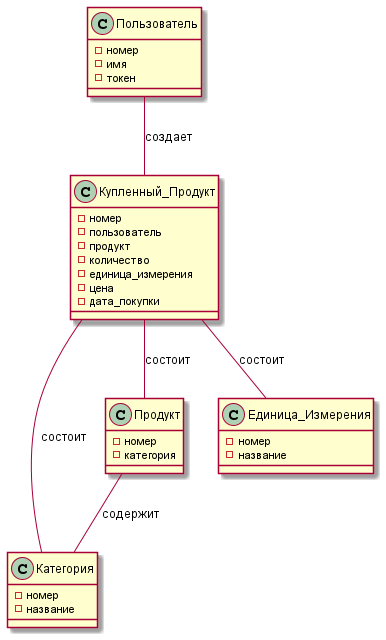

The diagram above was rendered by PlantUML. Its source (embedded in the PNG):
@startuml auth

class Пользователь{
    - номер
    - имя
    - токен
}

class Категория{
    - номер
    - название
}

class Продукт{
    - номер
    - категория
}

class Единица_Измерения{
    - номер
    - название
}

class Купленный_Продукт{
    - номер
    - пользователь
    - продукт
    - количество
    - единица_измерения
    - цена
    - дата_покупки
}

Продукт -- Категория: содержит
Пользователь -- Купленный_Продукт: создает
Купленный_Продукт -- Продукт: состоит
Купленный_Продукт -- Категория: состоит
Купленный_Продукт -- Единица_Измерения: состоит

@enduml